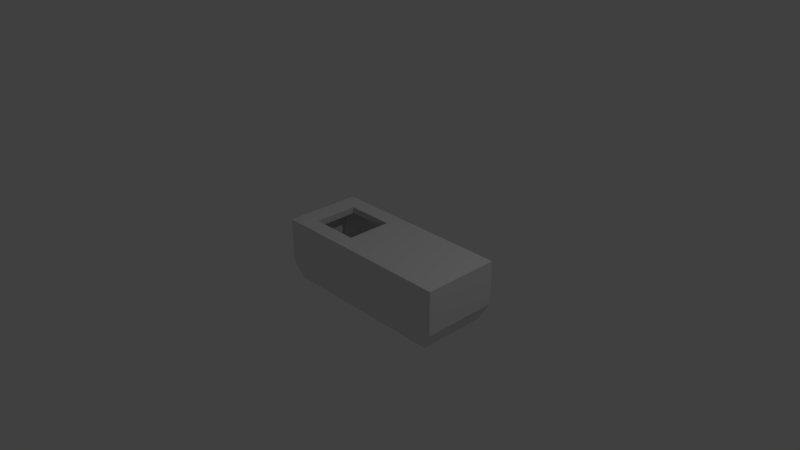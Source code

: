 # Source: bed.blend  (saved by Blender 2.78.0; exported with 4.5.12 LTS)
import bpy
from mathutils import Matrix  # noqa: F401  (used for matrix-valued properties, if any)

bpy.ops.wm.read_factory_settings(use_empty=True)
scene = bpy.context.scene
scene.name = 'Scene'

# ---- collections
col_collection_1 = bpy.data.collections.new('Collection 1'); scene.collection.children.link(col_collection_1)

# ---- materials (node trees are filled in below, after node groups)
mat_material = bpy.data.materials.new('Material')
mat_material.alpha_threshold = 0.0
mat_material.use_transparent_shadow = False
mat_material.roughness = 0.5
mat_material.line_color = (0.0, 0.0, 0.0, 1.0)

# ---- material node trees

# ---- world
world_world = bpy.data.worlds.new('World'); scene.world = world_world
world_world.color = (0.05088, 0.05088, 0.05088)
world_world.use_sun_shadow = False
world_world.sun_shadow_jitter_overblur = 0.0
world_world.cycles.sampling_method = 'MANUAL'

# ---- cameras
cam_camera = bpy.data.cameras.new('Camera')
cam_camera.clip_end = 100.0
cam_camera.lens = 35.0
cam_camera.sensor_width = 32.0
cam_camera.sensor_height = 18.0
cam_camera.ortho_scale = 7.314
cam_camera.dof.focus_distance = 0.0
cam_camera.dof.aperture_fstop = 128.0

# ---- lights
light_lamp = bpy.data.lights.new('Lamp', 'POINT')
light_lamp.transmission_factor = 0.0
light_lamp.cutoff_distance = 30.0
light_lamp.energy = 100.0
light_lamp.shadow_buffer_clip_start = 1.001
light_lamp.shadow_soft_size = 0.1
light_lamp.shadow_maximum_resolution = 0.006
light_lamp.use_absolute_resolution = True

# ---- meshes
me_cube = bpy.data.meshes.new('Cube')
me_cube.from_pydata([(1.612, 0.524, -0.2527), (1.612, -0.5177, -0.2527), (-0.9209, -0.5177, -0.2527), (-0.9209, 0.524, -0.2527), (1.612, 0.524, 0.3386), (1.612, -0.5177, 0.3386), (-0.9209, -0.5177, 0.3386), (-0.9209, 0.524, 0.3386), (0.006075, 0.3055, 0.3386), (0.006075, -0.2991, 0.3386), (-0.6546, -0.2991, 0.3386), (-0.6546, 0.3055, 0.3386), (1.491, 0.4741, -0.4914), (1.491, -0.4677, -0.4914), (-0.7994, 0.4741, -0.4914), (-0.7994, -0.4677, -0.4914), (0.006075, 0.3055, 0.2506), (0.006075, -0.2991, 0.2506), (-0.6546, 0.3055, 0.2506), (-0.6546, -0.2991, 0.2506), (-0.8474, 0.3055, 0.2506), (-0.8474, -0.2991, 0.2506), (0.006075, -0.4595, 0.2506), (-0.6546, -0.4595, 0.2506), (1.432, 0.3055, 0.2506), (1.432, -0.2991, 0.2506), (0.006075, 0.4342, 0.2506), (-0.6546, 0.4342, 0.2506), (0.006075, 0.3055, -0.2283), (0.006075, -0.2991, -0.2283), (-0.6546, 0.3055, -0.2283), (-0.6546, -0.2991, -0.2283), (-0.8474, -0.2991, -0.2283), (-0.8474, 0.3055, -0.2283), (0.006075, -0.4595, -0.2283), (-0.6546, -0.4595, -0.2283), (1.432, 0.3055, -0.2283), (1.432, -0.2991, -0.2283), (0.006075, 0.4342, -0.2283), (-0.6546, 0.4342, -0.2283)], [], [(0, 1, 13, 12), (5, 4, 8, 9), (0, 4, 5, 1), (1, 5, 6, 2), (2, 6, 7, 3), (4, 0, 3, 7), (11, 10, 19, 18), (7, 6, 10, 11), (4, 7, 11, 8), (6, 5, 9, 10), (12, 13, 15, 14), (2, 3, 14, 15), (1, 2, 15, 13), (3, 0, 12, 14), (8, 11, 18, 16), (10, 9, 17, 19), (9, 8, 16, 17), (27, 39, 38, 26), (20, 21, 32, 33), (26, 38, 36, 24), (27, 20, 33, 39), (24, 36, 37, 25), (25, 37, 34, 22), (22, 34, 35, 23), (21, 23, 35, 32), (28, 30, 31, 29), (31, 30, 33, 32), (31, 35, 34, 29), (29, 37, 36, 28), (28, 38, 39, 30), (29, 34, 37), (28, 36, 38), (31, 32, 35), (33, 30, 39), (18, 19, 21, 20), (20, 27, 18), (18, 27, 26, 16), (26, 24, 16), (22, 17, 25), (17, 16, 24, 25), (19, 17, 22, 23), (21, 19, 23)])
me_cube.materials.append(mat_material)
me_cube.use_remesh_preserve_volume = False
me_cube.use_remesh_preserve_attributes = False
me_cube.use_mirror_vertex_groups = False
me_cube.update()

# ---- objects
ob_cube = bpy.data.objects.new('Cube', me_cube)
ob_lamp = bpy.data.objects.new('Lamp', light_lamp)
ob_camera = bpy.data.objects.new('Camera', cam_camera)

# ---- transforms, parenting, visibility, modifiers, constraints
ob_cube.location = (0.0, 0.0, 0.0)
ob_cube.lock_rotations_4d = False
ob_cube.lock_scale = (True, True, True)
ob_cube.empty_display_type = 'ARROWS'
ob_cube.lineart.crease_threshold = 0.0
ob_lamp.location = (4.076, 1.005, 5.904)
ob_lamp.rotation_euler = (0.6503, 0.05522, 1.866)
ob_lamp.lock_rotations_4d = False
ob_lamp.empty_display_type = 'ARROWS'
ob_lamp.color = (0.0, 0.0, 0.0, 0.0)
ob_lamp.lineart.crease_threshold = 0.0
ob_camera.location = (7.481, -6.508, 5.344)
ob_camera.rotation_euler = (1.109, 0.0, 0.8149)
ob_camera.lock_rotations_4d = False
ob_camera.empty_display_type = 'ARROWS'
ob_camera.color = (0.0, 0.0, 0.0, 0.0)
ob_camera.display_type = 'WIRE'
ob_camera.lineart.crease_threshold = 0.0

# ---- collection membership
col_collection_1.objects.link(ob_cube)
col_collection_1.objects.link(ob_lamp)
col_collection_1.objects.link(ob_camera)

# ---- scene / render settings (as saved in the file)
scene.camera = ob_camera
scene.frame_start = 1; scene.frame_end = 250; scene.frame_set(1)
scene.render.engine = 'BLENDER_EEVEE_NEXT'
scene.render.resolution_percentage = 50
scene.render.dither_intensity = 0.0
scene.cycles.use_denoising = False
scene.cycles.samples = 128
scene.cycles.sampling_pattern = 'TABULATED_SOBOL'
scene.cycles.light_sampling_threshold = 0.0
scene.cycles.use_adaptive_sampling = False
scene.cycles.use_light_tree = False
scene.cycles.blur_glossy = 0.0
scene.cycles.sample_clamp_indirect = 0.0
scene.view_settings.view_transform = 'Standard'
bpy.context.view_layer.update()
